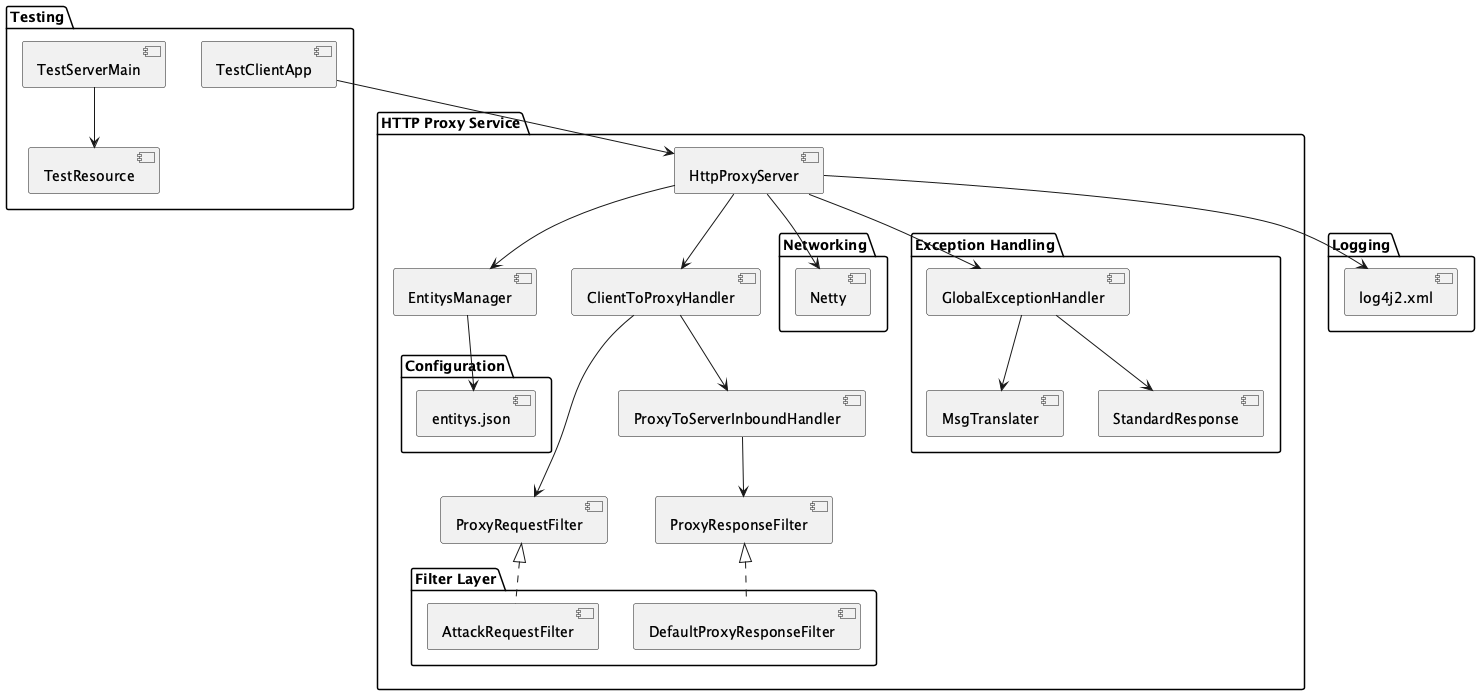

The diagram above was rendered by PlantUML. Its source (embedded in the PNG):
@startuml lvyahui8_http-proxy

package "HTTP Proxy Service" {
    [HttpProxyServer] --> [EntitysManager]
    [HttpProxyServer] --> [ClientToProxyHandler]
    [ClientToProxyHandler] --> [ProxyToServerInboundHandler]

    [ProxyToServerInboundHandler] --> [ProxyResponseFilter]
    [ClientToProxyHandler] --> [ProxyRequestFilter]

    package "Filter Layer" {
        [ProxyRequestFilter] <|.. [AttackRequestFilter]
        [ProxyResponseFilter] <|.. [DefaultProxyResponseFilter]
    }
    
    package "Configuration" {
        [EntitysManager] --> [entitys.json]
    }

    package "Networking" {
        [HttpProxyServer] --> [Netty]
    }

    package "Exception Handling" {
        [HttpProxyServer] --> [GlobalExceptionHandler]
        [GlobalExceptionHandler] --> [MsgTranslater]
        [GlobalExceptionHandler] --> [StandardResponse]
    }
}

package "Testing" {
    [TestClientApp] --> [HttpProxyServer]
    [TestServerMain] --> [TestResource]
}

package "Logging" {
    [HttpProxyServer] --> [log4j2.xml]
}

@enduml